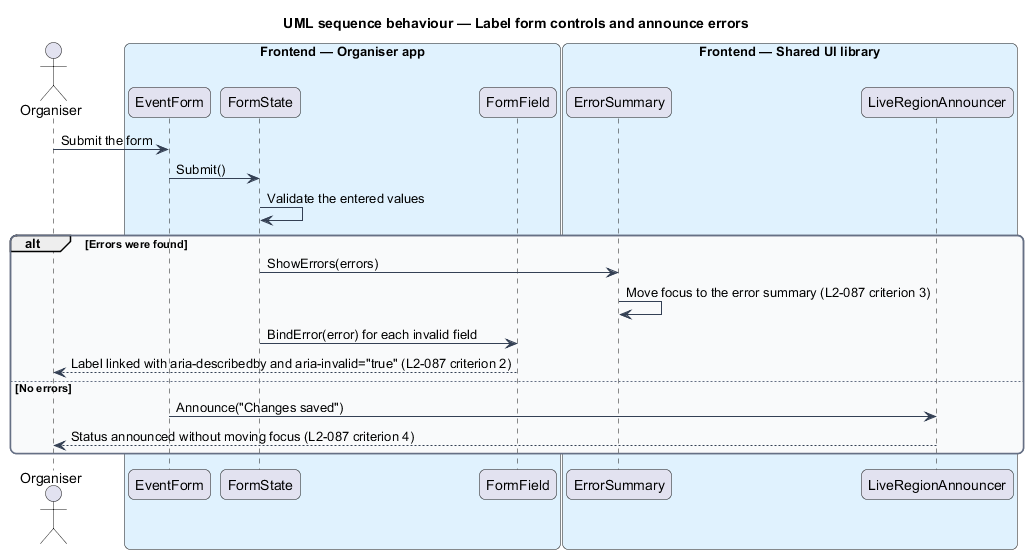

The diagram above was rendered by PlantUML. Its source (embedded in the PNG):
@startuml
title UML sequence behaviour — Label form controls and announce errors
skinparam backgroundColor #FFFFFF
skinparam shadowing false
skinparam roundcorner 12
skinparam defaultFontName Arial
skinparam ArrowColor #344054
skinparam rectangle {
  BorderColor #344054
  FontColor #101828
}
skinparam package {
  BorderColor #667085
  FontColor #101828
  BackgroundColor #F9FAFB
}
actor "Organiser" as actor
box "Frontend — Organiser app" #E0F2FE
  participant "EventForm" as form
  participant "FormState" as state
  participant "FormField" as field
end box
box "Frontend — Shared UI library" #E0F2FE
  participant "ErrorSummary" as summary
  participant "LiveRegionAnnouncer" as announcer
end box
actor -> form : Submit the form
form -> state : Submit()
state -> state : Validate the entered values
alt Errors were found
  state -> summary : ShowErrors(errors)
  summary -> summary : Move focus to the error summary (L2-087 criterion 3)
  state -> field : BindError(error) for each invalid field
  field --> actor : Label linked with aria-describedby and aria-invalid="true" (L2-087 criterion 2)
else No errors
  form -> announcer : Announce("Changes saved")
  announcer --> actor : Status announced without moving focus (L2-087 criterion 4)
end
@enduml